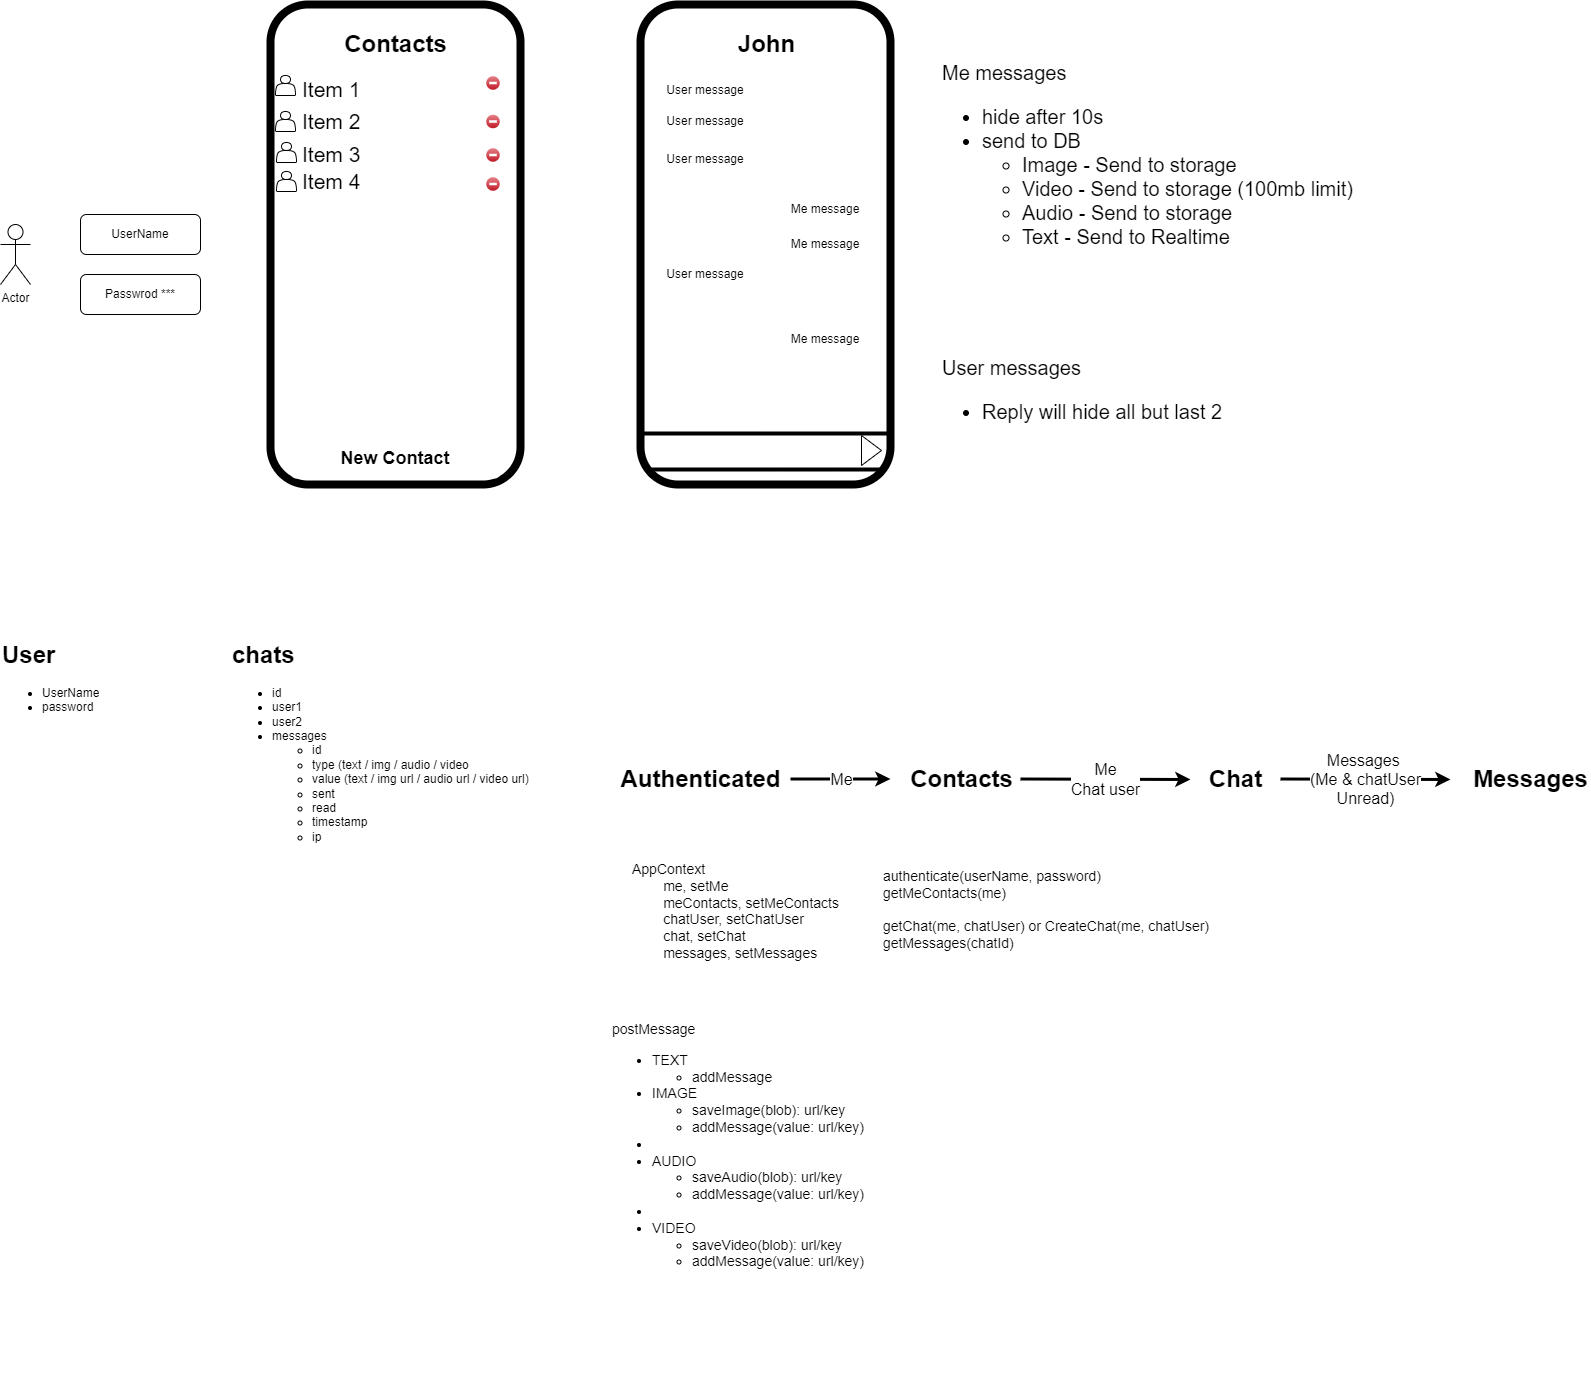

The diagram above was exported from draw.io. Its source (the exported page's mxGraphModel, read from the mxfile embedded in the PNG):
<mxGraphModel dx="1050" dy="563" grid="1" gridSize="10" guides="1" tooltips="1" connect="1" arrows="1" fold="1" page="1" pageScale="1" pageWidth="850" pageHeight="1100" math="0" shadow="0">
  <root>
    <mxCell id="0" />
    <mxCell id="1" parent="0" />
    <mxCell id="2" value="Actor" style="shape=umlActor;verticalLabelPosition=bottom;verticalAlign=top;html=1;outlineConnect=0;" parent="1" vertex="1">
      <mxGeometry x="40" y="300" width="30" height="60" as="geometry" />
    </mxCell>
    <mxCell id="4" value="Passwrod ***" style="rounded=1;whiteSpace=wrap;html=1;" parent="1" vertex="1">
      <mxGeometry x="120" y="350" width="120" height="40" as="geometry" />
    </mxCell>
    <mxCell id="5" value="" style="rounded=1;whiteSpace=wrap;html=1;strokeWidth=8;" parent="1" vertex="1">
      <mxGeometry x="310" y="80" width="250" height="480" as="geometry" />
    </mxCell>
    <mxCell id="6" value="Contacts" style="text;strokeColor=none;fillColor=none;html=1;fontSize=24;fontStyle=1;verticalAlign=middle;align=center;" parent="1" vertex="1">
      <mxGeometry x="385" y="100" width="100" height="40" as="geometry" />
    </mxCell>
    <mxCell id="7" value="" style="shape=table;startSize=0;container=1;collapsible=0;childLayout=tableLayout;fontSize=21;fillColor=none;strokeColor=none;" parent="1" vertex="1">
      <mxGeometry x="335" y="150" width="210" height="120" as="geometry" />
    </mxCell>
    <mxCell id="8" value="" style="shape=tableRow;horizontal=0;startSize=0;swimlaneHead=0;swimlaneBody=0;strokeColor=inherit;top=0;left=0;bottom=0;right=0;collapsible=0;dropTarget=0;fillColor=none;points=[[0,0.5],[1,0.5]];portConstraint=eastwest;fontSize=21;" parent="7" vertex="1">
      <mxGeometry width="210" height="28" as="geometry" />
    </mxCell>
    <mxCell id="9" value="Item 1" style="shape=partialRectangle;html=1;whiteSpace=wrap;connectable=0;strokeColor=inherit;overflow=hidden;fillColor=none;top=0;left=0;bottom=0;right=0;pointerEvents=1;fontSize=21;align=left;spacingLeft=5;" parent="8" vertex="1">
      <mxGeometry width="210" height="28" as="geometry">
        <mxRectangle width="210" height="28" as="alternateBounds" />
      </mxGeometry>
    </mxCell>
    <mxCell id="10" value="" style="shape=tableRow;horizontal=0;startSize=0;swimlaneHead=0;swimlaneBody=0;strokeColor=inherit;top=0;left=0;bottom=0;right=0;collapsible=0;dropTarget=0;fillColor=none;points=[[0,0.5],[1,0.5]];portConstraint=eastwest;fontSize=21;" parent="7" vertex="1">
      <mxGeometry y="28" width="210" height="37" as="geometry" />
    </mxCell>
    <mxCell id="11" value="Item 2" style="shape=partialRectangle;html=1;whiteSpace=wrap;connectable=0;strokeColor=inherit;overflow=hidden;fillColor=none;top=0;left=0;bottom=0;right=0;pointerEvents=1;fontSize=21;align=left;spacingLeft=5;" parent="10" vertex="1">
      <mxGeometry width="210" height="37" as="geometry">
        <mxRectangle width="210" height="37" as="alternateBounds" />
      </mxGeometry>
    </mxCell>
    <mxCell id="12" value="" style="shape=tableRow;horizontal=0;startSize=0;swimlaneHead=0;swimlaneBody=0;strokeColor=inherit;top=0;left=0;bottom=0;right=0;collapsible=0;dropTarget=0;fillColor=none;points=[[0,0.5],[1,0.5]];portConstraint=eastwest;fontSize=21;" parent="7" vertex="1">
      <mxGeometry y="65" width="210" height="27" as="geometry" />
    </mxCell>
    <mxCell id="13" value="Item 3" style="shape=partialRectangle;html=1;whiteSpace=wrap;connectable=0;strokeColor=inherit;overflow=hidden;fillColor=none;top=0;left=0;bottom=0;right=0;pointerEvents=1;fontSize=21;align=left;spacingLeft=5;" parent="12" vertex="1">
      <mxGeometry width="210" height="27" as="geometry">
        <mxRectangle width="210" height="27" as="alternateBounds" />
      </mxGeometry>
    </mxCell>
    <mxCell id="14" style="shape=tableRow;horizontal=0;startSize=0;swimlaneHead=0;swimlaneBody=0;strokeColor=inherit;top=0;left=0;bottom=0;right=0;collapsible=0;dropTarget=0;fillColor=none;points=[[0,0.5],[1,0.5]];portConstraint=eastwest;fontSize=21;" parent="7" vertex="1">
      <mxGeometry y="92" width="210" height="28" as="geometry" />
    </mxCell>
    <mxCell id="15" value="Item 4" style="shape=partialRectangle;html=1;whiteSpace=wrap;connectable=0;strokeColor=inherit;overflow=hidden;fillColor=none;top=0;left=0;bottom=0;right=0;pointerEvents=1;fontSize=21;align=left;spacingLeft=5;" parent="14" vertex="1">
      <mxGeometry width="210" height="28" as="geometry">
        <mxRectangle width="210" height="28" as="alternateBounds" />
      </mxGeometry>
    </mxCell>
    <mxCell id="3" value="New Contact" style="rounded=1;whiteSpace=wrap;html=1;strokeColor=none;fontStyle=1;fontSize=18;glass=0;" parent="1" vertex="1">
      <mxGeometry x="330" y="514" width="210" height="40" as="geometry" />
    </mxCell>
    <mxCell id="16" value="UserName" style="rounded=1;whiteSpace=wrap;html=1;" parent="1" vertex="1">
      <mxGeometry x="120" y="290" width="120" height="40" as="geometry" />
    </mxCell>
    <mxCell id="17" value="" style="shape=actor;whiteSpace=wrap;html=1;" parent="1" vertex="1">
      <mxGeometry x="315" y="151" width="20" height="20" as="geometry" />
    </mxCell>
    <mxCell id="18" value="" style="shape=actor;whiteSpace=wrap;html=1;" parent="1" vertex="1">
      <mxGeometry x="315" y="187" width="20" height="20" as="geometry" />
    </mxCell>
    <mxCell id="19" value="" style="shape=actor;whiteSpace=wrap;html=1;" parent="1" vertex="1">
      <mxGeometry x="316" y="218" width="20" height="20" as="geometry" />
    </mxCell>
    <mxCell id="20" value="" style="shape=actor;whiteSpace=wrap;html=1;" parent="1" vertex="1">
      <mxGeometry x="316" y="247" width="20" height="20" as="geometry" />
    </mxCell>
    <mxCell id="21" value="" style="rounded=1;whiteSpace=wrap;html=1;strokeWidth=8;" vertex="1" parent="1">
      <mxGeometry x="680" y="80" width="250" height="480" as="geometry" />
    </mxCell>
    <mxCell id="23" value="User message" style="text;html=1;align=center;verticalAlign=middle;whiteSpace=wrap;rounded=0;" vertex="1" parent="1">
      <mxGeometry x="700" y="151" width="90" height="30" as="geometry" />
    </mxCell>
    <mxCell id="24" value="User message" style="text;html=1;align=center;verticalAlign=middle;whiteSpace=wrap;rounded=0;" vertex="1" parent="1">
      <mxGeometry x="700" y="182" width="90" height="30" as="geometry" />
    </mxCell>
    <mxCell id="25" value="User message" style="text;html=1;align=center;verticalAlign=middle;whiteSpace=wrap;rounded=0;" vertex="1" parent="1">
      <mxGeometry x="700" y="220" width="90" height="30" as="geometry" />
    </mxCell>
    <mxCell id="26" value="Me&lt;span style=&quot;background-color: transparent;&quot;&gt;&amp;nbsp;message&lt;/span&gt;" style="text;html=1;align=center;verticalAlign=middle;whiteSpace=wrap;rounded=0;" vertex="1" parent="1">
      <mxGeometry x="820" y="270" width="90" height="30" as="geometry" />
    </mxCell>
    <mxCell id="27" value="Me message" style="text;html=1;align=center;verticalAlign=middle;whiteSpace=wrap;rounded=0;" vertex="1" parent="1">
      <mxGeometry x="820" y="305" width="90" height="30" as="geometry" />
    </mxCell>
    <mxCell id="28" value="User message" style="text;html=1;align=center;verticalAlign=middle;whiteSpace=wrap;rounded=0;" vertex="1" parent="1">
      <mxGeometry x="700" y="335" width="90" height="30" as="geometry" />
    </mxCell>
    <mxCell id="29" value="Me message" style="text;html=1;align=center;verticalAlign=middle;whiteSpace=wrap;rounded=0;" vertex="1" parent="1">
      <mxGeometry x="820" y="400" width="90" height="30" as="geometry" />
    </mxCell>
    <mxCell id="32" value="" style="line;strokeWidth=4;html=1;perimeter=backbonePerimeter;points=[];outlineConnect=0;" vertex="1" parent="1">
      <mxGeometry x="691" y="540" width="230" height="10" as="geometry" />
    </mxCell>
    <mxCell id="33" value="" style="line;strokeWidth=4;html=1;perimeter=backbonePerimeter;points=[];outlineConnect=0;" vertex="1" parent="1">
      <mxGeometry x="680" y="504" width="250" height="10" as="geometry" />
    </mxCell>
    <mxCell id="34" value="" style="triangle;whiteSpace=wrap;html=1;" vertex="1" parent="1">
      <mxGeometry x="901" y="511" width="20" height="30" as="geometry" />
    </mxCell>
    <mxCell id="35" value="John" style="text;strokeColor=none;fillColor=none;html=1;fontSize=24;fontStyle=1;verticalAlign=middle;align=center;" vertex="1" parent="1">
      <mxGeometry x="756" y="100" width="100" height="40" as="geometry" />
    </mxCell>
    <mxCell id="36" value="" style="verticalLabelPosition=bottom;verticalAlign=top;html=1;shadow=0;dashed=0;strokeWidth=1;shape=mxgraph.ios.iDeleteIcon;fillColor=#e8878E;fillColor2=#BD1421;strokeColor=#ffffff;sketch=0;" vertex="1" parent="1">
      <mxGeometry x="525" y="151" width="15" height="15" as="geometry" />
    </mxCell>
    <mxCell id="37" value="" style="verticalLabelPosition=bottom;verticalAlign=top;html=1;shadow=0;dashed=0;strokeWidth=1;shape=mxgraph.ios.iDeleteIcon;fillColor=#e8878E;fillColor2=#BD1421;strokeColor=#ffffff;sketch=0;" vertex="1" parent="1">
      <mxGeometry x="525" y="189.5" width="15" height="15" as="geometry" />
    </mxCell>
    <mxCell id="38" value="" style="verticalLabelPosition=bottom;verticalAlign=top;html=1;shadow=0;dashed=0;strokeWidth=1;shape=mxgraph.ios.iDeleteIcon;fillColor=#e8878E;fillColor2=#BD1421;strokeColor=#ffffff;sketch=0;" vertex="1" parent="1">
      <mxGeometry x="525" y="223" width="15" height="15" as="geometry" />
    </mxCell>
    <mxCell id="39" value="" style="verticalLabelPosition=bottom;verticalAlign=top;html=1;shadow=0;dashed=0;strokeWidth=1;shape=mxgraph.ios.iDeleteIcon;fillColor=#e8878E;fillColor2=#BD1421;strokeColor=#ffffff;sketch=0;" vertex="1" parent="1">
      <mxGeometry x="525" y="252" width="15" height="15" as="geometry" />
    </mxCell>
    <mxCell id="40" value="Me messages&lt;div&gt;&lt;ul&gt;&lt;li&gt;hide after 10s&lt;/li&gt;&lt;li&gt;send to DB&lt;/li&gt;&lt;ul&gt;&lt;li&gt;Image - Send to storage&lt;/li&gt;&lt;li&gt;Video - Send to storage (100mb limit)&lt;/li&gt;&lt;li&gt;Audio - Send to storage&lt;/li&gt;&lt;li&gt;Text - Send to Realtime&lt;/li&gt;&lt;/ul&gt;&lt;/ul&gt;&lt;/div&gt;" style="text;html=1;align=left;verticalAlign=top;whiteSpace=wrap;rounded=0;fontSize=20;" vertex="1" parent="1">
      <mxGeometry x="980" y="130" width="470" height="250" as="geometry" />
    </mxCell>
    <mxCell id="41" value="User messages&lt;div&gt;&lt;ul&gt;&lt;li&gt;Reply will hide all but last 2&lt;/li&gt;&lt;/ul&gt;&lt;/div&gt;" style="text;html=1;align=left;verticalAlign=top;whiteSpace=wrap;rounded=0;fontSize=20;" vertex="1" parent="1">
      <mxGeometry x="980" y="425" width="470" height="250" as="geometry" />
    </mxCell>
    <mxCell id="42" value="&lt;h1 style=&quot;margin-top: 0px;&quot;&gt;User&lt;/h1&gt;&lt;p&gt;&lt;/p&gt;&lt;ul&gt;&lt;li&gt;UserName&lt;/li&gt;&lt;li&gt;password&lt;/li&gt;&lt;/ul&gt;&lt;p&gt;&lt;/p&gt;" style="text;html=1;whiteSpace=wrap;overflow=hidden;rounded=0;" vertex="1" parent="1">
      <mxGeometry x="40" y="710" width="170" height="120" as="geometry" />
    </mxCell>
    <mxCell id="43" value="&lt;h1 style=&quot;margin-top: 0px;&quot;&gt;chats&lt;/h1&gt;&lt;p&gt;&lt;/p&gt;&lt;ul&gt;&lt;li&gt;id&lt;/li&gt;&lt;li&gt;user1&lt;/li&gt;&lt;li&gt;user2&lt;/li&gt;&lt;li&gt;messages&lt;/li&gt;&lt;ul&gt;&lt;li&gt;id&lt;/li&gt;&lt;li&gt;type (text / img / audio / video&lt;/li&gt;&lt;li&gt;value (text / img url / audio url / video url)&lt;/li&gt;&lt;li&gt;sent&lt;/li&gt;&lt;li&gt;read&lt;/li&gt;&lt;li&gt;timestamp&lt;/li&gt;&lt;li&gt;ip&lt;/li&gt;&lt;/ul&gt;&lt;/ul&gt;&lt;p&gt;&lt;/p&gt;" style="text;html=1;whiteSpace=wrap;overflow=hidden;rounded=0;" vertex="1" parent="1">
      <mxGeometry x="270" y="710" width="360" height="290" as="geometry" />
    </mxCell>
    <mxCell id="44" value="Authenticated" style="text;strokeColor=none;fillColor=none;html=1;fontSize=24;fontStyle=1;verticalAlign=middle;align=center;" vertex="1" parent="1">
      <mxGeometry x="640" y="835" width="200" height="40" as="geometry" />
    </mxCell>
    <mxCell id="45" value="Contacts" style="text;strokeColor=none;fillColor=none;html=1;fontSize=24;fontStyle=1;verticalAlign=middle;align=center;" vertex="1" parent="1">
      <mxGeometry x="901" y="835" width="200" height="40" as="geometry" />
    </mxCell>
    <mxCell id="46" value="Chat" style="text;strokeColor=none;fillColor=none;html=1;fontSize=24;fontStyle=1;verticalAlign=middle;align=center;" vertex="1" parent="1">
      <mxGeometry x="1215" y="835" width="120" height="40" as="geometry" />
    </mxCell>
    <mxCell id="48" value="AppContext&lt;div&gt;&lt;span style=&quot;white-space: pre;&quot;&gt;&#09;&lt;/span&gt;me, setMe&lt;br&gt;&lt;/div&gt;&lt;div&gt;&lt;span style=&quot;white-space: pre;&quot;&gt;&#09;&lt;/span&gt;meContacts, setMeContacts&lt;br&gt;&lt;/div&gt;&lt;div&gt;&lt;span style=&quot;white-space: pre;&quot;&gt;&#09;&lt;/span&gt;chatUser, setChatUser&lt;br&gt;&lt;/div&gt;&lt;div&gt;&lt;span style=&quot;white-space: pre;&quot;&gt;&#09;&lt;/span&gt;chat, setChat&lt;br&gt;&lt;/div&gt;&lt;div&gt;&lt;span style=&quot;white-space: pre;&quot;&gt;&#09;&lt;/span&gt;messages, setMessages&lt;br&gt;&lt;/div&gt;" style="text;html=1;align=left;verticalAlign=top;whiteSpace=wrap;rounded=0;fontSize=14;" vertex="1" parent="1">
      <mxGeometry x="670" y="930" width="290" height="160" as="geometry" />
    </mxCell>
    <mxCell id="49" value="" style="endArrow=classic;html=1;fontSize=18;strokeWidth=3;" edge="1" parent="1">
      <mxGeometry relative="1" as="geometry">
        <mxPoint x="830" y="854.5" as="sourcePoint" />
        <mxPoint x="930" y="854.5" as="targetPoint" />
      </mxGeometry>
    </mxCell>
    <mxCell id="50" value="Me" style="edgeLabel;resizable=0;html=1;;align=center;verticalAlign=middle;fontSize=16;" connectable="0" vertex="1" parent="49">
      <mxGeometry relative="1" as="geometry" />
    </mxCell>
    <mxCell id="52" value="" style="endArrow=classic;html=1;fontSize=18;strokeWidth=3;" edge="1" parent="1">
      <mxGeometry relative="1" as="geometry">
        <mxPoint x="1060" y="854.5" as="sourcePoint" />
        <mxPoint x="1230" y="855" as="targetPoint" />
      </mxGeometry>
    </mxCell>
    <mxCell id="53" value="Me&lt;div&gt;Chat user&lt;/div&gt;" style="edgeLabel;resizable=0;html=1;;align=center;verticalAlign=middle;fontSize=16;" connectable="0" vertex="1" parent="52">
      <mxGeometry relative="1" as="geometry" />
    </mxCell>
    <mxCell id="56" value="" style="endArrow=classic;html=1;fontSize=18;strokeWidth=3;" edge="1" parent="1">
      <mxGeometry relative="1" as="geometry">
        <mxPoint x="1320" y="854.5" as="sourcePoint" />
        <mxPoint x="1490" y="855" as="targetPoint" />
      </mxGeometry>
    </mxCell>
    <mxCell id="57" value="Messages&amp;nbsp;&lt;div&gt;(Me &amp;amp; chatUser&lt;div&gt;Unread)&lt;/div&gt;&lt;/div&gt;" style="edgeLabel;resizable=0;html=1;;align=center;verticalAlign=middle;fontSize=16;" connectable="0" vertex="1" parent="56">
      <mxGeometry relative="1" as="geometry" />
    </mxCell>
    <mxCell id="58" value="Messages" style="text;strokeColor=none;fillColor=none;html=1;fontSize=24;fontStyle=1;verticalAlign=middle;align=center;" vertex="1" parent="1">
      <mxGeometry x="1510" y="835" width="120" height="40" as="geometry" />
    </mxCell>
    <mxCell id="60" value="&lt;div&gt;&lt;br&gt;&lt;/div&gt;&lt;div&gt;authenticate(userName, password)&lt;/div&gt;&lt;div&gt;getMeContacts(me)&lt;/div&gt;&lt;div&gt;&lt;br&gt;&lt;/div&gt;&lt;div&gt;getChat(me, chatUser) or CreateChat(me, chatUser)&lt;/div&gt;&lt;div&gt;getMessages(chatId)&lt;/div&gt;" style="text;html=1;align=left;verticalAlign=top;whiteSpace=wrap;rounded=0;fontSize=14;" vertex="1" parent="1">
      <mxGeometry x="921" y="920" width="349" height="160" as="geometry" />
    </mxCell>
    <mxCell id="61" value="postMessage&amp;nbsp;&lt;div&gt;&lt;ul&gt;&lt;li&gt;TEXT&lt;/li&gt;&lt;ul&gt;&lt;li&gt;addMessage&lt;/li&gt;&lt;/ul&gt;&lt;li&gt;IMAGE&lt;/li&gt;&lt;ul&gt;&lt;li&gt;saveImage(blob): url/key&lt;/li&gt;&lt;li&gt;addMessage(value: url/key)&lt;/li&gt;&lt;/ul&gt;&lt;li&gt;&lt;/li&gt;&lt;li&gt;AUDIO&lt;/li&gt;&lt;ul&gt;&lt;li&gt;saveAudio(blob): url/key&lt;/li&gt;&lt;li&gt;addMessage(value: url/key)&lt;/li&gt;&lt;/ul&gt;&lt;li&gt;&lt;/li&gt;&lt;li&gt;VIDEO&lt;/li&gt;&lt;ul&gt;&lt;li&gt;saveVideo(blob): url/key&lt;/li&gt;&lt;li&gt;addMessage(value: url/key)&lt;/li&gt;&lt;/ul&gt;&lt;/ul&gt;&lt;/div&gt;" style="text;html=1;align=left;verticalAlign=top;whiteSpace=wrap;rounded=0;fontSize=14;" vertex="1" parent="1">
      <mxGeometry x="650" y="1090" width="350" height="360" as="geometry" />
    </mxCell>
  </root>
</mxGraphModel>